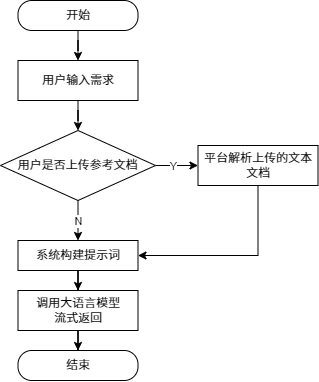

The diagram above was exported from draw.io. Its source (the exported page's mxGraphModel, read from the mxfile embedded in the PNG):
<mxGraphModel dx="1195" dy="697" grid="1" gridSize="10" guides="1" tooltips="1" connect="1" arrows="1" fold="1" page="1" pageScale="1" pageWidth="827" pageHeight="1169" math="0" shadow="0">
  <root>
    <mxCell id="0" />
    <mxCell id="1" parent="0" />
    <mxCell id="zm5ENa2fv2ig6d3y3b74-20" value="" style="edgeStyle=orthogonalEdgeStyle;rounded=0;orthogonalLoop=1;jettySize=auto;html=1;" edge="1" parent="1" source="zm5ENa2fv2ig6d3y3b74-18" target="zm5ENa2fv2ig6d3y3b74-19">
      <mxGeometry relative="1" as="geometry" />
    </mxCell>
    <mxCell id="zm5ENa2fv2ig6d3y3b74-18" value="开始" style="rounded=1;whiteSpace=wrap;html=1;arcSize=46;" vertex="1" parent="1">
      <mxGeometry x="82.5" y="40" width="120" height="30" as="geometry" />
    </mxCell>
    <mxCell id="zm5ENa2fv2ig6d3y3b74-22" value="" style="edgeStyle=orthogonalEdgeStyle;rounded=0;orthogonalLoop=1;jettySize=auto;html=1;" edge="1" parent="1" source="zm5ENa2fv2ig6d3y3b74-19" target="zm5ENa2fv2ig6d3y3b74-21">
      <mxGeometry relative="1" as="geometry" />
    </mxCell>
    <mxCell id="zm5ENa2fv2ig6d3y3b74-19" value="用户输入需求" style="rounded=1;whiteSpace=wrap;html=1;arcSize=0;" vertex="1" parent="1">
      <mxGeometry x="82.5" y="100" width="120" height="40" as="geometry" />
    </mxCell>
    <mxCell id="zm5ENa2fv2ig6d3y3b74-24" value="" style="edgeStyle=orthogonalEdgeStyle;rounded=0;orthogonalLoop=1;jettySize=auto;html=1;" edge="1" parent="1" source="zm5ENa2fv2ig6d3y3b74-21" target="zm5ENa2fv2ig6d3y3b74-23">
      <mxGeometry relative="1" as="geometry" />
    </mxCell>
    <mxCell id="zm5ENa2fv2ig6d3y3b74-27" value="Y" style="edgeLabel;html=1;align=center;verticalAlign=middle;resizable=0;points=[];" vertex="1" connectable="0" parent="zm5ENa2fv2ig6d3y3b74-24">
      <mxGeometry x="-0.163" y="-1" relative="1" as="geometry">
        <mxPoint as="offset" />
      </mxGeometry>
    </mxCell>
    <mxCell id="zm5ENa2fv2ig6d3y3b74-26" value="" style="edgeStyle=orthogonalEdgeStyle;rounded=0;orthogonalLoop=1;jettySize=auto;html=1;" edge="1" parent="1" source="zm5ENa2fv2ig6d3y3b74-21" target="zm5ENa2fv2ig6d3y3b74-25">
      <mxGeometry relative="1" as="geometry" />
    </mxCell>
    <mxCell id="zm5ENa2fv2ig6d3y3b74-28" value="N" style="edgeLabel;html=1;align=center;verticalAlign=middle;resizable=0;points=[];" vertex="1" connectable="0" parent="zm5ENa2fv2ig6d3y3b74-26">
      <mxGeometry x="-0.1431" y="3" relative="1" as="geometry">
        <mxPoint x="-3" y="3" as="offset" />
      </mxGeometry>
    </mxCell>
    <mxCell id="zm5ENa2fv2ig6d3y3b74-21" value="用户是否上传参考文档" style="rhombus;whiteSpace=wrap;html=1;rounded=1;arcSize=0;" vertex="1" parent="1">
      <mxGeometry x="65" y="170" width="155" height="70" as="geometry" />
    </mxCell>
    <mxCell id="zm5ENa2fv2ig6d3y3b74-23" value="平台解析上传的文本文档" style="whiteSpace=wrap;html=1;rounded=1;arcSize=0;" vertex="1" parent="1">
      <mxGeometry x="262.5" y="185" width="120" height="40" as="geometry" />
    </mxCell>
    <mxCell id="zm5ENa2fv2ig6d3y3b74-31" value="" style="edgeStyle=orthogonalEdgeStyle;rounded=0;orthogonalLoop=1;jettySize=auto;html=1;" edge="1" parent="1" source="zm5ENa2fv2ig6d3y3b74-25" target="zm5ENa2fv2ig6d3y3b74-30">
      <mxGeometry relative="1" as="geometry" />
    </mxCell>
    <mxCell id="zm5ENa2fv2ig6d3y3b74-25" value="系统构建提示词" style="whiteSpace=wrap;html=1;rounded=1;arcSize=0;" vertex="1" parent="1">
      <mxGeometry x="82.5" y="280" width="120" height="30" as="geometry" />
    </mxCell>
    <mxCell id="zm5ENa2fv2ig6d3y3b74-29" value="" style="endArrow=classic;html=1;rounded=0;exitX=0.5;exitY=1;exitDx=0;exitDy=0;entryX=1;entryY=0.5;entryDx=0;entryDy=0;" edge="1" parent="1" source="zm5ENa2fv2ig6d3y3b74-23" target="zm5ENa2fv2ig6d3y3b74-25">
      <mxGeometry width="50" height="50" relative="1" as="geometry">
        <mxPoint x="132.5" y="180" as="sourcePoint" />
        <mxPoint x="182.5" y="130" as="targetPoint" />
        <Array as="points">
          <mxPoint x="322.5" y="295" />
        </Array>
      </mxGeometry>
    </mxCell>
    <mxCell id="zm5ENa2fv2ig6d3y3b74-33" value="" style="edgeStyle=orthogonalEdgeStyle;rounded=0;orthogonalLoop=1;jettySize=auto;html=1;entryX=0.5;entryY=0;entryDx=0;entryDy=0;" edge="1" parent="1" source="zm5ENa2fv2ig6d3y3b74-30" target="zm5ENa2fv2ig6d3y3b74-34">
      <mxGeometry relative="1" as="geometry">
        <mxPoint x="142.4655172413793" y="390" as="targetPoint" />
      </mxGeometry>
    </mxCell>
    <mxCell id="zm5ENa2fv2ig6d3y3b74-30" value="调用大语言模型&lt;div&gt;流式返回&lt;/div&gt;" style="whiteSpace=wrap;html=1;rounded=1;arcSize=0;" vertex="1" parent="1">
      <mxGeometry x="82.5" y="330" width="120" height="40" as="geometry" />
    </mxCell>
    <mxCell id="zm5ENa2fv2ig6d3y3b74-34" value="结束" style="rounded=1;whiteSpace=wrap;html=1;arcSize=46;" vertex="1" parent="1">
      <mxGeometry x="82.5" y="390" width="120" height="30" as="geometry" />
    </mxCell>
  </root>
</mxGraphModel>